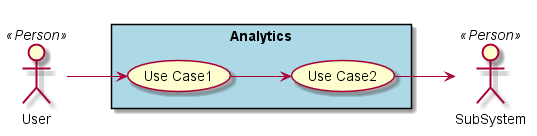

The diagram above was rendered by PlantUML. Its source (embedded in the PNG):
@startuml

left to right direction

actor :User: <<Person>>
actor :SubSystem: <<Person>>


rectangle "Analytics" #lightBlue {
UseCase UC1  as "Use Case1"
UseCase UC2  as "Use Case2"


User --> UC1
UC1 --> UC2
UC2 --> SubSystem
}

@enduml